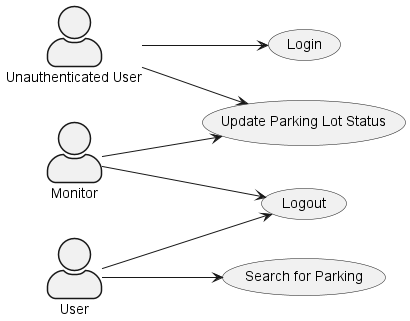

The diagram above was rendered by PlantUML. Its source (embedded in the PNG):
@startuml user-access

skinparam actorStyle awesome
left to right direction
"Monitor" as monitor
"Unauthenticated User" as guest
"User" as user
"Update Parking Lot Status" as (updateParkingLotStatus)
"Search for Parking" as (search)
"Login" as (login)
"Logout" as (logout)

monitor --> logout
guest --> login
monitor --> updateParkingLotStatus
guest --> updateParkingLotStatus
user --> search
user --> logout

@enduml